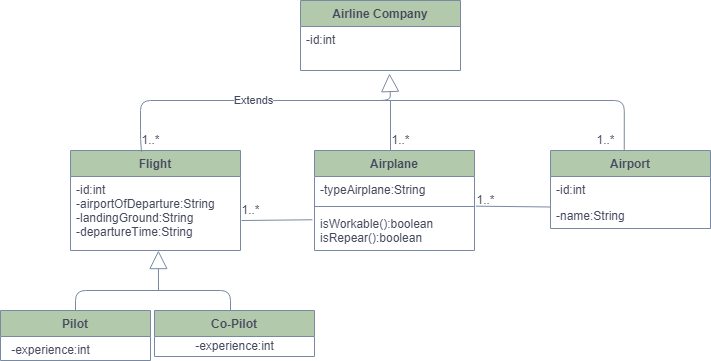

The diagram above was exported from draw.io. Its source (the exported page's mxGraphModel, read from the mxfile embedded in the PNG):
<mxGraphModel dx="868" dy="1651" grid="1" gridSize="10" guides="1" tooltips="1" connect="1" arrows="1" fold="1" page="1" pageScale="1" pageWidth="827" pageHeight="1169" math="0" shadow="0">
  <root>
    <mxCell id="0" />
    <mxCell id="1" parent="0" />
    <mxCell id="FQrLs-bkfAFTag80eKKw-1" value="Airline Company" style="swimlane;fontStyle=1;align=center;verticalAlign=top;childLayout=stackLayout;horizontal=1;startSize=26;horizontalStack=0;resizeParent=1;resizeParentMax=0;resizeLast=0;collapsible=1;marginBottom=0;fillColor=#B2C9AB;strokeColor=#788AA3;fontColor=#46495D;" parent="1" vertex="1">
      <mxGeometry x="320" y="-100" width="160" height="70" as="geometry" />
    </mxCell>
    <mxCell id="FQrLs-bkfAFTag80eKKw-2" value="-id:int" style="text;strokeColor=none;fillColor=none;align=left;verticalAlign=top;spacingLeft=4;spacingRight=4;overflow=hidden;rotatable=0;points=[[0,0.5],[1,0.5]];portConstraint=eastwest;fontColor=#46495D;" parent="FQrLs-bkfAFTag80eKKw-1" vertex="1">
      <mxGeometry y="26" width="160" height="44" as="geometry" />
    </mxCell>
    <mxCell id="FQrLs-bkfAFTag80eKKw-5" value="Airplane" style="swimlane;fontStyle=1;align=center;verticalAlign=top;childLayout=stackLayout;horizontal=1;startSize=26;horizontalStack=0;resizeParent=1;resizeParentMax=0;resizeLast=0;collapsible=1;marginBottom=0;fillColor=#B2C9AB;strokeColor=#788AA3;fontColor=#46495D;" parent="1" vertex="1">
      <mxGeometry x="334" y="50" width="160" height="100" as="geometry" />
    </mxCell>
    <mxCell id="FQrLs-bkfAFTag80eKKw-6" value="-typeAirplane:String" style="text;strokeColor=none;fillColor=none;align=left;verticalAlign=top;spacingLeft=4;spacingRight=4;overflow=hidden;rotatable=0;points=[[0,0.5],[1,0.5]];portConstraint=eastwest;fontColor=#46495D;" parent="FQrLs-bkfAFTag80eKKw-5" vertex="1">
      <mxGeometry y="26" width="160" height="26" as="geometry" />
    </mxCell>
    <mxCell id="FQrLs-bkfAFTag80eKKw-7" value="" style="line;strokeWidth=1;fillColor=none;align=left;verticalAlign=middle;spacingTop=-1;spacingLeft=3;spacingRight=3;rotatable=0;labelPosition=right;points=[];portConstraint=eastwest;strokeColor=#788AA3;fontColor=#46495D;" parent="FQrLs-bkfAFTag80eKKw-5" vertex="1">
      <mxGeometry y="52" width="160" height="8" as="geometry" />
    </mxCell>
    <mxCell id="FQrLs-bkfAFTag80eKKw-8" value="isWorkable():boolean&#10;isRepear():boolean" style="text;strokeColor=none;fillColor=none;align=left;verticalAlign=top;spacingLeft=4;spacingRight=4;overflow=hidden;rotatable=0;points=[[0,0.5],[1,0.5]];portConstraint=eastwest;fontColor=#46495D;" parent="FQrLs-bkfAFTag80eKKw-5" vertex="1">
      <mxGeometry y="60" width="160" height="40" as="geometry" />
    </mxCell>
    <mxCell id="FQrLs-bkfAFTag80eKKw-9" value="Airport" style="swimlane;fontStyle=1;align=center;verticalAlign=top;childLayout=stackLayout;horizontal=1;startSize=26;horizontalStack=0;resizeParent=1;resizeParentMax=0;resizeLast=0;collapsible=1;marginBottom=0;fillColor=#B2C9AB;strokeColor=#788AA3;fontColor=#46495D;" parent="1" vertex="1">
      <mxGeometry x="570" y="50" width="160" height="78" as="geometry" />
    </mxCell>
    <mxCell id="FQrLs-bkfAFTag80eKKw-10" value="-id:int" style="text;strokeColor=none;fillColor=none;align=left;verticalAlign=top;spacingLeft=4;spacingRight=4;overflow=hidden;rotatable=0;points=[[0,0.5],[1,0.5]];portConstraint=eastwest;fontColor=#46495D;" parent="FQrLs-bkfAFTag80eKKw-9" vertex="1">
      <mxGeometry y="26" width="160" height="26" as="geometry" />
    </mxCell>
    <mxCell id="FQrLs-bkfAFTag80eKKw-12" value="-name:String" style="text;strokeColor=none;fillColor=none;align=left;verticalAlign=top;spacingLeft=4;spacingRight=4;overflow=hidden;rotatable=0;points=[[0,0.5],[1,0.5]];portConstraint=eastwest;fontColor=#46495D;" parent="FQrLs-bkfAFTag80eKKw-9" vertex="1">
      <mxGeometry y="52" width="160" height="26" as="geometry" />
    </mxCell>
    <mxCell id="FQrLs-bkfAFTag80eKKw-13" value="Flight" style="swimlane;fontStyle=1;align=center;verticalAlign=top;childLayout=stackLayout;horizontal=1;startSize=26;horizontalStack=0;resizeParent=1;resizeParentMax=0;resizeLast=0;collapsible=1;marginBottom=0;fillColor=#B2C9AB;strokeColor=#788AA3;fontColor=#46495D;" parent="1" vertex="1">
      <mxGeometry x="90" y="50" width="170" height="100" as="geometry">
        <mxRectangle x="310" y="120" width="70" height="26" as="alternateBounds" />
      </mxGeometry>
    </mxCell>
    <mxCell id="FQrLs-bkfAFTag80eKKw-14" value="-id:int&#10;-airportOfDeparture:String&#10;-landingGround:String&#10;-departureTime:String" style="text;strokeColor=none;fillColor=none;align=left;verticalAlign=top;spacingLeft=4;spacingRight=4;overflow=hidden;rotatable=0;points=[[0,0.5],[1,0.5]];portConstraint=eastwest;fontColor=#46495D;" parent="FQrLs-bkfAFTag80eKKw-13" vertex="1">
      <mxGeometry y="26" width="170" height="74" as="geometry" />
    </mxCell>
    <mxCell id="FQrLs-bkfAFTag80eKKw-23" value="Co-Pilot&#10;" style="swimlane;fontStyle=1;align=center;verticalAlign=top;childLayout=stackLayout;horizontal=1;startSize=26;horizontalStack=0;resizeParent=1;resizeParentMax=0;resizeLast=0;collapsible=1;marginBottom=0;fillColor=#B2C9AB;strokeColor=#788AA3;fontColor=#46495D;" parent="1" vertex="1">
      <mxGeometry x="174" y="210" width="160" height="46" as="geometry" />
    </mxCell>
    <mxCell id="FQrLs-bkfAFTag80eKKw-72" value="-experience:int" style="text;html=1;align=center;verticalAlign=middle;resizable=0;points=[];autosize=1;strokeColor=none;fillColor=none;fontColor=#46495D;" parent="FQrLs-bkfAFTag80eKKw-23" vertex="1">
      <mxGeometry y="26" width="160" height="20" as="geometry" />
    </mxCell>
    <mxCell id="FQrLs-bkfAFTag80eKKw-28" value="Pilot&#10;" style="swimlane;fontStyle=1;align=center;verticalAlign=top;childLayout=stackLayout;horizontal=1;startSize=26;horizontalStack=0;resizeParent=1;resizeParentMax=0;resizeLast=0;collapsible=1;marginBottom=0;fillColor=#B2C9AB;strokeColor=#788AA3;fontColor=#46495D;" parent="1" vertex="1">
      <mxGeometry x="20" y="210" width="150" height="50" as="geometry" />
    </mxCell>
    <mxCell id="FQrLs-bkfAFTag80eKKw-34" value="Extends" style="endArrow=block;endSize=16;endFill=0;html=1;rounded=1;sketch=0;fontColor=#46495D;strokeColor=#788AA3;fillColor=#B2C9AB;curved=0;entryX=0.556;entryY=1.068;entryDx=0;entryDy=0;entryPerimeter=0;exitX=0.418;exitY=0.012;exitDx=0;exitDy=0;exitPerimeter=0;" parent="1" source="FQrLs-bkfAFTag80eKKw-13" target="FQrLs-bkfAFTag80eKKw-2" edge="1">
      <mxGeometry width="160" relative="1" as="geometry">
        <mxPoint x="250" y="-10" as="sourcePoint" />
        <mxPoint x="410" y="-10" as="targetPoint" />
        <Array as="points">
          <mxPoint x="160" y="40" />
          <mxPoint x="160" />
          <mxPoint x="410" />
        </Array>
      </mxGeometry>
    </mxCell>
    <mxCell id="FQrLs-bkfAFTag80eKKw-37" value="" style="endArrow=none;html=1;edgeStyle=orthogonalEdgeStyle;rounded=1;sketch=0;fontColor=#46495D;strokeColor=#788AA3;fillColor=#B2C9AB;curved=0;entryX=0.461;entryY=-0.008;entryDx=0;entryDy=0;entryPerimeter=0;" parent="1" target="FQrLs-bkfAFTag80eKKw-9" edge="1">
      <mxGeometry relative="1" as="geometry">
        <mxPoint x="390" as="sourcePoint" />
        <mxPoint x="650" as="targetPoint" />
      </mxGeometry>
    </mxCell>
    <mxCell id="FQrLs-bkfAFTag80eKKw-45" value="" style="endArrow=none;html=1;rounded=0;align=center;verticalAlign=top;endFill=0;labelBackgroundColor=none;sketch=0;fontColor=#46495D;strokeColor=#788AA3;fillColor=#B2C9AB;curved=0;" parent="1" edge="1">
      <mxGeometry relative="1" as="geometry">
        <mxPoint x="410" y="50" as="sourcePoint" />
        <mxPoint x="410" as="targetPoint" />
      </mxGeometry>
    </mxCell>
    <mxCell id="FQrLs-bkfAFTag80eKKw-54" value="" style="endArrow=none;html=1;rounded=1;sketch=0;fontColor=#46495D;strokeColor=#788AA3;fillColor=#B2C9AB;curved=0;entryX=-0.013;entryY=0.232;entryDx=0;entryDy=0;entryPerimeter=0;exitX=1.006;exitY=0.595;exitDx=0;exitDy=0;exitPerimeter=0;" parent="1" source="FQrLs-bkfAFTag80eKKw-14" target="FQrLs-bkfAFTag80eKKw-8" edge="1">
      <mxGeometry width="50" height="50" relative="1" as="geometry">
        <mxPoint x="260" y="130" as="sourcePoint" />
        <mxPoint x="310" y="80" as="targetPoint" />
      </mxGeometry>
    </mxCell>
    <mxCell id="FQrLs-bkfAFTag80eKKw-55" value="1..*" style="text;html=1;align=center;verticalAlign=middle;resizable=0;points=[];autosize=1;strokeColor=none;fillColor=none;fontColor=#46495D;" parent="1" vertex="1">
      <mxGeometry x="255" y="100" width="30" height="20" as="geometry" />
    </mxCell>
    <mxCell id="FQrLs-bkfAFTag80eKKw-56" value="1..*" style="text;html=1;align=center;verticalAlign=middle;resizable=0;points=[];autosize=1;strokeColor=none;fillColor=none;fontColor=#46495D;" parent="1" vertex="1">
      <mxGeometry x="405" y="30" width="30" height="20" as="geometry" />
    </mxCell>
    <mxCell id="FQrLs-bkfAFTag80eKKw-57" value="1..*" style="text;html=1;align=center;verticalAlign=middle;resizable=0;points=[];autosize=1;strokeColor=none;fillColor=none;fontColor=#46495D;" parent="1" vertex="1">
      <mxGeometry x="155" y="30" width="30" height="20" as="geometry" />
    </mxCell>
    <mxCell id="FQrLs-bkfAFTag80eKKw-58" value="1..*" style="text;html=1;align=center;verticalAlign=middle;resizable=0;points=[];autosize=1;strokeColor=none;fillColor=none;fontColor=#46495D;" parent="1" vertex="1">
      <mxGeometry x="610" y="30" width="30" height="20" as="geometry" />
    </mxCell>
    <mxCell id="FQrLs-bkfAFTag80eKKw-59" value="" style="endArrow=none;html=1;rounded=1;sketch=0;fontColor=#46495D;strokeColor=#788AA3;fillColor=#B2C9AB;curved=0;exitX=1.008;exitY=1.141;exitDx=0;exitDy=0;exitPerimeter=0;entryX=0.002;entryY=1.173;entryDx=0;entryDy=0;entryPerimeter=0;" parent="1" source="FQrLs-bkfAFTag80eKKw-6" target="FQrLs-bkfAFTag80eKKw-10" edge="1">
      <mxGeometry width="50" height="50" relative="1" as="geometry">
        <mxPoint x="510" y="120" as="sourcePoint" />
        <mxPoint x="560" y="70" as="targetPoint" />
      </mxGeometry>
    </mxCell>
    <mxCell id="FQrLs-bkfAFTag80eKKw-60" value="1..*" style="text;html=1;align=center;verticalAlign=middle;resizable=0;points=[];autosize=1;strokeColor=none;fillColor=none;fontColor=#46495D;" parent="1" vertex="1">
      <mxGeometry x="490" y="90" width="30" height="20" as="geometry" />
    </mxCell>
    <mxCell id="FQrLs-bkfAFTag80eKKw-63" value="" style="endArrow=block;endSize=16;endFill=0;html=1;rounded=1;sketch=0;fontColor=#46495D;strokeColor=#788AA3;fillColor=#B2C9AB;curved=0;entryX=0.517;entryY=1.001;entryDx=0;entryDy=0;entryPerimeter=0;" parent="1" target="FQrLs-bkfAFTag80eKKw-14" edge="1">
      <mxGeometry x="-0.0026" y="-32" width="160" relative="1" as="geometry">
        <mxPoint x="178" y="190" as="sourcePoint" />
        <mxPoint x="345" y="160" as="targetPoint" />
        <Array as="points" />
        <mxPoint as="offset" />
      </mxGeometry>
    </mxCell>
    <mxCell id="FQrLs-bkfAFTag80eKKw-64" value="" style="endArrow=none;html=1;edgeStyle=orthogonalEdgeStyle;rounded=1;sketch=0;fontColor=#46495D;strokeColor=#788AA3;fillColor=#B2C9AB;curved=0;exitX=0.5;exitY=0;exitDx=0;exitDy=0;" parent="1" source="FQrLs-bkfAFTag80eKKw-28" edge="1">
      <mxGeometry relative="1" as="geometry">
        <mxPoint x="40" y="200" as="sourcePoint" />
        <mxPoint x="180" y="190" as="targetPoint" />
        <Array as="points">
          <mxPoint x="95" y="190" />
        </Array>
      </mxGeometry>
    </mxCell>
    <mxCell id="FQrLs-bkfAFTag80eKKw-65" value="" style="edgeLabel;resizable=0;html=1;align=left;verticalAlign=bottom;rounded=0;sketch=0;fontColor=#46495D;strokeColor=#788AA3;fillColor=#B2C9AB;" parent="FQrLs-bkfAFTag80eKKw-64" connectable="0" vertex="1">
      <mxGeometry x="-1" relative="1" as="geometry" />
    </mxCell>
    <mxCell id="FQrLs-bkfAFTag80eKKw-66" value="" style="edgeLabel;resizable=0;html=1;align=right;verticalAlign=bottom;rounded=0;sketch=0;fontColor=#46495D;strokeColor=#788AA3;fillColor=#B2C9AB;" parent="FQrLs-bkfAFTag80eKKw-64" connectable="0" vertex="1">
      <mxGeometry x="1" relative="1" as="geometry" />
    </mxCell>
    <mxCell id="FQrLs-bkfAFTag80eKKw-67" value="" style="endArrow=none;html=1;edgeStyle=orthogonalEdgeStyle;rounded=1;sketch=0;fontColor=#46495D;strokeColor=#788AA3;fillColor=#B2C9AB;curved=0;entryX=0.475;entryY=0;entryDx=0;entryDy=0;entryPerimeter=0;" parent="1" target="FQrLs-bkfAFTag80eKKw-23" edge="1">
      <mxGeometry relative="1" as="geometry">
        <mxPoint x="170" y="190" as="sourcePoint" />
        <mxPoint x="330" y="190" as="targetPoint" />
      </mxGeometry>
    </mxCell>
    <mxCell id="FQrLs-bkfAFTag80eKKw-68" value="" style="edgeLabel;resizable=0;html=1;align=left;verticalAlign=bottom;rounded=0;sketch=0;fontColor=#46495D;strokeColor=#788AA3;fillColor=#B2C9AB;" parent="FQrLs-bkfAFTag80eKKw-67" connectable="0" vertex="1">
      <mxGeometry x="-1" relative="1" as="geometry" />
    </mxCell>
    <mxCell id="FQrLs-bkfAFTag80eKKw-69" value="" style="edgeLabel;resizable=0;html=1;align=right;verticalAlign=bottom;rounded=0;sketch=0;fontColor=#46495D;strokeColor=#788AA3;fillColor=#B2C9AB;" parent="FQrLs-bkfAFTag80eKKw-67" connectable="0" vertex="1">
      <mxGeometry x="1" relative="1" as="geometry" />
    </mxCell>
    <mxCell id="FQrLs-bkfAFTag80eKKw-71" value="-experience:int" style="text;html=1;align=center;verticalAlign=middle;resizable=0;points=[];autosize=1;strokeColor=none;fillColor=none;fontColor=#46495D;" parent="1" vertex="1">
      <mxGeometry x="25" y="240" width="90" height="20" as="geometry" />
    </mxCell>
  </root>
</mxGraphModel>